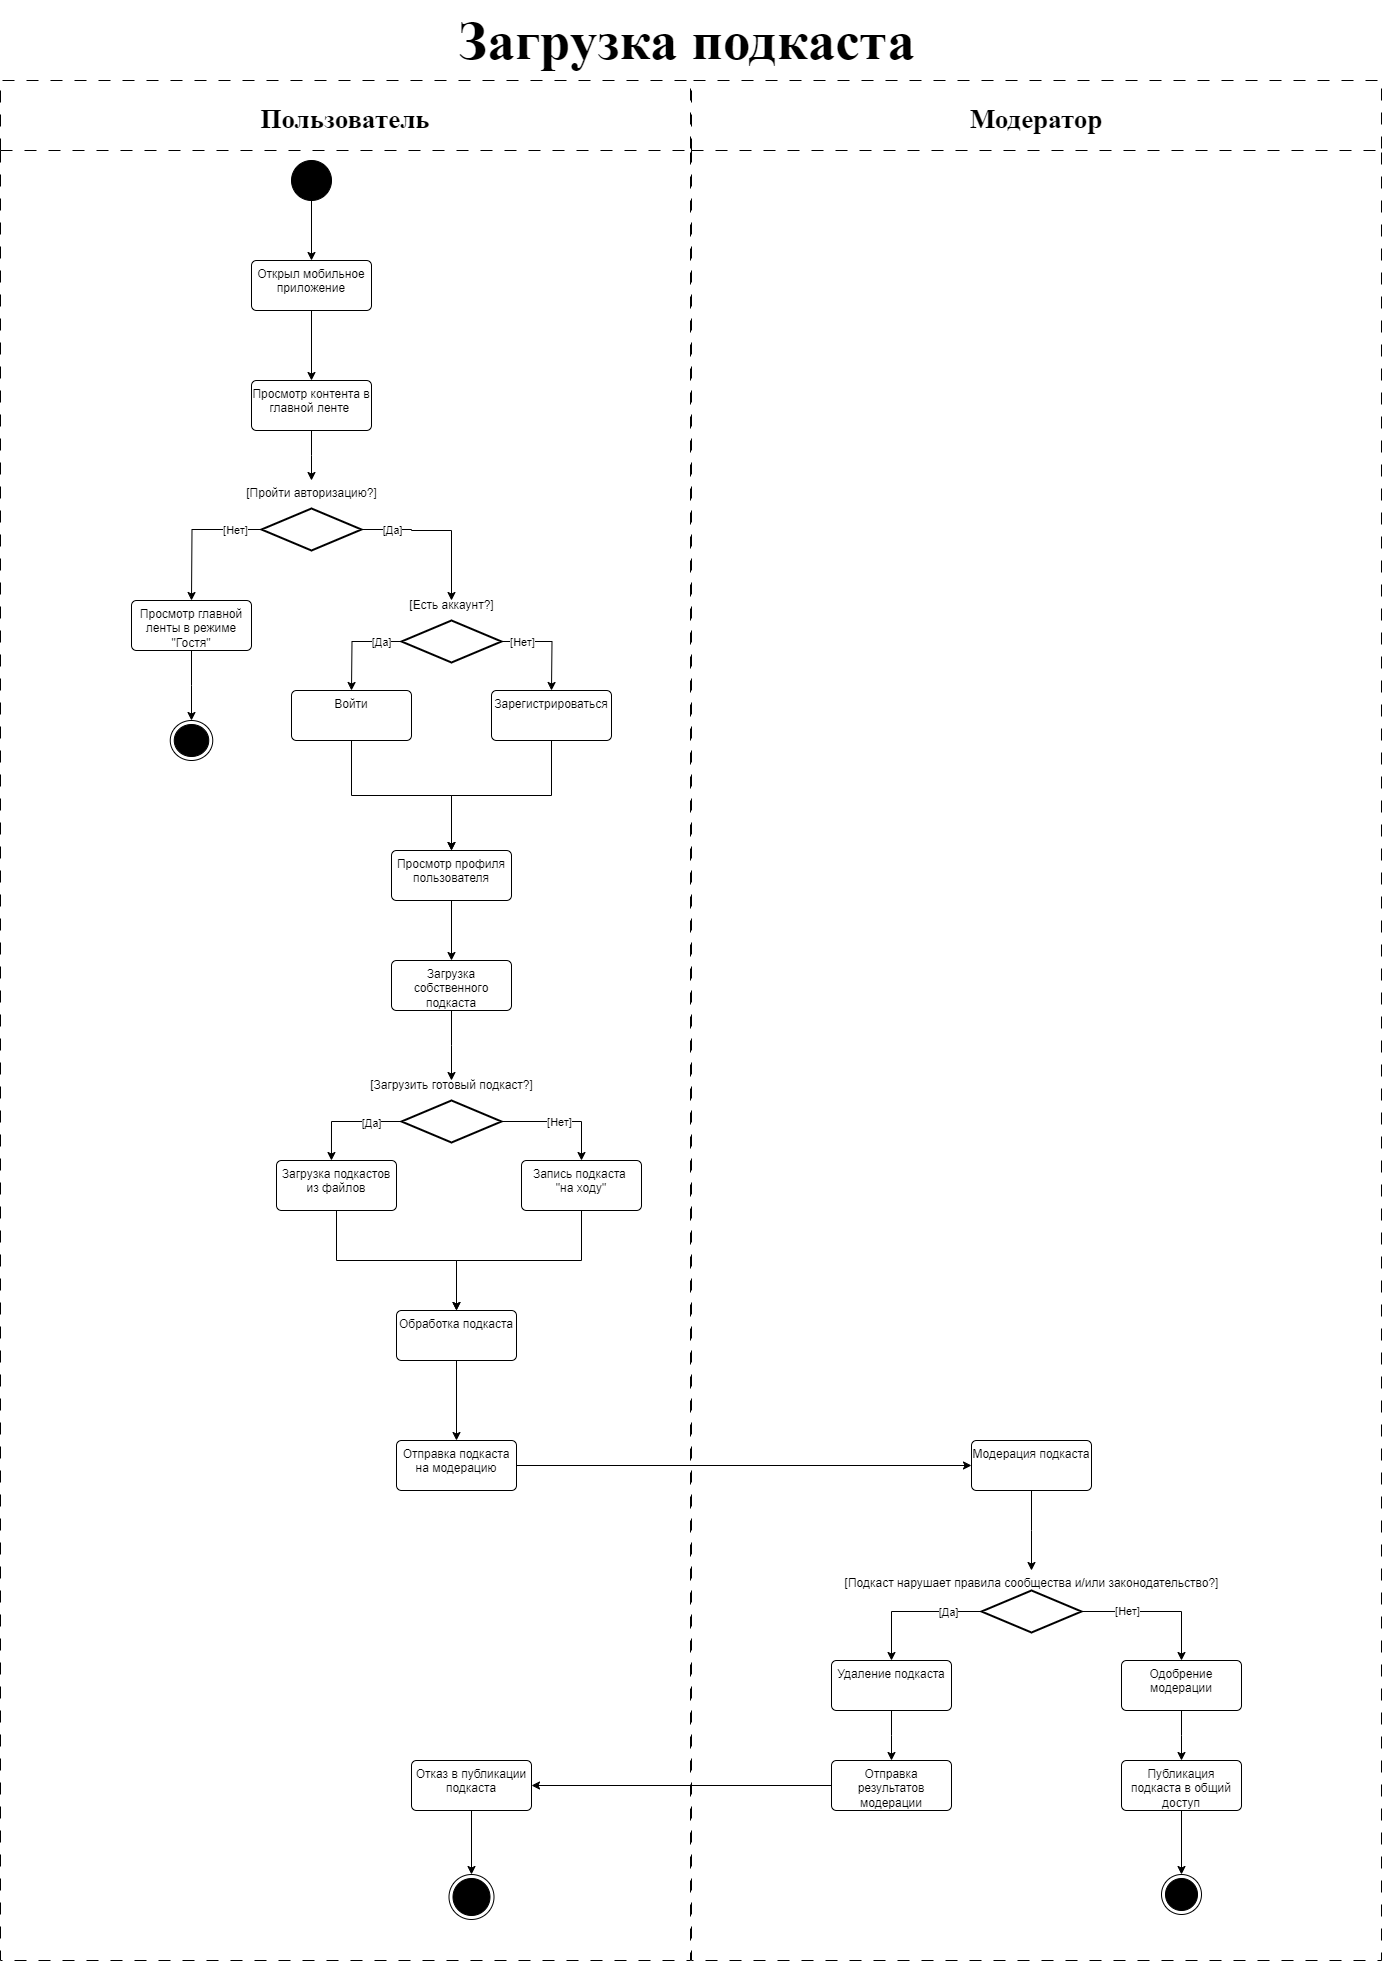

The diagram above was exported from draw.io. Its source (the exported page's mxGraphModel, read from the mxfile embedded in the PNG):
<mxGraphModel dx="1434" dy="1949" grid="1" gridSize="10" guides="1" tooltips="1" connect="1" arrows="1" fold="1" page="1" pageScale="1" pageWidth="827" pageHeight="1169" math="0" shadow="0">
  <root>
    <mxCell id="0" />
    <mxCell id="1" parent="0" />
    <mxCell id="g5Av5INMRB4v9tZByPB1-8" style="edgeStyle=orthogonalEdgeStyle;rounded=0;orthogonalLoop=1;jettySize=auto;html=1;entryX=0.5;entryY=0;entryDx=0;entryDy=0;" parent="1" source="g5Av5INMRB4v9tZByPB1-2" target="g5Av5INMRB4v9tZByPB1-7" edge="1">
      <mxGeometry relative="1" as="geometry" />
    </mxCell>
    <mxCell id="g5Av5INMRB4v9tZByPB1-2" value="" style="ellipse;fillColor=strokeColor;html=1;" parent="1" vertex="1">
      <mxGeometry x="360" y="40" width="40" height="40" as="geometry" />
    </mxCell>
    <mxCell id="g5Av5INMRB4v9tZByPB1-15" style="edgeStyle=orthogonalEdgeStyle;rounded=0;orthogonalLoop=1;jettySize=auto;html=1;" parent="1" source="g5Av5INMRB4v9tZByPB1-5" edge="1">
      <mxGeometry relative="1" as="geometry">
        <mxPoint x="380" y="360" as="targetPoint" />
      </mxGeometry>
    </mxCell>
    <mxCell id="g5Av5INMRB4v9tZByPB1-5" value="Просмотр контента в главной ленте&amp;nbsp;&lt;div&gt;&lt;br/&gt;&lt;/div&gt;" style="whiteSpace=wrap;html=1;verticalAlign=top;rounded=1;arcSize=10;dashed=0;" parent="1" vertex="1">
      <mxGeometry x="320" y="260" width="120" height="50" as="geometry" />
    </mxCell>
    <mxCell id="g5Av5INMRB4v9tZByPB1-9" style="edgeStyle=orthogonalEdgeStyle;rounded=0;orthogonalLoop=1;jettySize=auto;html=1;entryX=0.5;entryY=0;entryDx=0;entryDy=0;" parent="1" source="g5Av5INMRB4v9tZByPB1-7" target="g5Av5INMRB4v9tZByPB1-5" edge="1">
      <mxGeometry relative="1" as="geometry" />
    </mxCell>
    <mxCell id="g5Av5INMRB4v9tZByPB1-7" value="Открыл мобильное приложение" style="whiteSpace=wrap;html=1;verticalAlign=top;rounded=1;arcSize=10;dashed=0;" parent="1" vertex="1">
      <mxGeometry x="320" y="140" width="120" height="50" as="geometry" />
    </mxCell>
    <mxCell id="g5Av5INMRB4v9tZByPB1-16" value="[Пройти авторизацию?]" style="text;html=1;align=center;verticalAlign=middle;resizable=0;points=[];autosize=1;strokeColor=none;fillColor=none;" parent="1" vertex="1">
      <mxGeometry x="305" y="358" width="150" height="30" as="geometry" />
    </mxCell>
    <mxCell id="g5Av5INMRB4v9tZByPB1-20" style="edgeStyle=orthogonalEdgeStyle;rounded=0;orthogonalLoop=1;jettySize=auto;html=1;" parent="1" source="g5Av5INMRB4v9tZByPB1-18" edge="1">
      <mxGeometry relative="1" as="geometry">
        <mxPoint x="520" y="480" as="targetPoint" />
        <Array as="points">
          <mxPoint x="480" y="409" />
          <mxPoint x="480" y="410" />
          <mxPoint x="520" y="410" />
        </Array>
      </mxGeometry>
    </mxCell>
    <mxCell id="g5Av5INMRB4v9tZByPB1-22" value="[Да]" style="edgeLabel;html=1;align=center;verticalAlign=middle;resizable=0;points=[];" parent="g5Av5INMRB4v9tZByPB1-20" vertex="1" connectable="0">
      <mxGeometry x="-0.2574" relative="1" as="geometry">
        <mxPoint x="-29" y="-1" as="offset" />
      </mxGeometry>
    </mxCell>
    <mxCell id="g5Av5INMRB4v9tZByPB1-24" style="edgeStyle=orthogonalEdgeStyle;rounded=0;orthogonalLoop=1;jettySize=auto;html=1;" parent="1" source="g5Av5INMRB4v9tZByPB1-18" edge="1">
      <mxGeometry relative="1" as="geometry">
        <mxPoint x="260" y="480" as="targetPoint" />
      </mxGeometry>
    </mxCell>
    <mxCell id="g5Av5INMRB4v9tZByPB1-25" value="[Нет]" style="edgeLabel;html=1;align=center;verticalAlign=middle;resizable=0;points=[];" parent="g5Av5INMRB4v9tZByPB1-24" vertex="1" connectable="0">
      <mxGeometry x="-0.6131" relative="1" as="geometry">
        <mxPoint as="offset" />
      </mxGeometry>
    </mxCell>
    <mxCell id="g5Av5INMRB4v9tZByPB1-18" value="" style="strokeWidth=2;html=1;shape=mxgraph.flowchart.decision;whiteSpace=wrap;" parent="1" vertex="1">
      <mxGeometry x="330" y="388" width="100" height="42" as="geometry" />
    </mxCell>
    <mxCell id="g5Av5INMRB4v9tZByPB1-41" style="edgeStyle=orthogonalEdgeStyle;rounded=0;orthogonalLoop=1;jettySize=auto;html=1;" parent="1" source="g5Av5INMRB4v9tZByPB1-26" target="g5Av5INMRB4v9tZByPB1-42" edge="1">
      <mxGeometry relative="1" as="geometry">
        <mxPoint x="260" y="570" as="targetPoint" />
      </mxGeometry>
    </mxCell>
    <mxCell id="g5Av5INMRB4v9tZByPB1-26" value="Просмотр главной ленты в режиме &quot;Гостя&quot;" style="whiteSpace=wrap;html=1;verticalAlign=top;rounded=1;arcSize=10;dashed=0;" parent="1" vertex="1">
      <mxGeometry x="200" y="480" width="120" height="50" as="geometry" />
    </mxCell>
    <mxCell id="g5Av5INMRB4v9tZByPB1-29" style="edgeStyle=orthogonalEdgeStyle;rounded=0;orthogonalLoop=1;jettySize=auto;html=1;" parent="1" source="g5Av5INMRB4v9tZByPB1-27" edge="1">
      <mxGeometry relative="1" as="geometry">
        <mxPoint x="420" y="570" as="targetPoint" />
      </mxGeometry>
    </mxCell>
    <mxCell id="g5Av5INMRB4v9tZByPB1-31" value="[Да]" style="edgeLabel;html=1;align=center;verticalAlign=middle;resizable=0;points=[];" parent="g5Av5INMRB4v9tZByPB1-29" vertex="1" connectable="0">
      <mxGeometry x="-0.579" relative="1" as="geometry">
        <mxPoint as="offset" />
      </mxGeometry>
    </mxCell>
    <mxCell id="g5Av5INMRB4v9tZByPB1-30" style="edgeStyle=orthogonalEdgeStyle;rounded=0;orthogonalLoop=1;jettySize=auto;html=1;" parent="1" source="g5Av5INMRB4v9tZByPB1-27" edge="1">
      <mxGeometry relative="1" as="geometry">
        <mxPoint x="620" y="570" as="targetPoint" />
      </mxGeometry>
    </mxCell>
    <mxCell id="g5Av5INMRB4v9tZByPB1-32" value="[Нет]" style="edgeLabel;html=1;align=center;verticalAlign=middle;resizable=0;points=[];" parent="g5Av5INMRB4v9tZByPB1-30" vertex="1" connectable="0">
      <mxGeometry x="-0.7253" y="1" relative="1" as="geometry">
        <mxPoint x="6" y="1" as="offset" />
      </mxGeometry>
    </mxCell>
    <mxCell id="g5Av5INMRB4v9tZByPB1-27" value="" style="strokeWidth=2;html=1;shape=mxgraph.flowchart.decision;whiteSpace=wrap;" parent="1" vertex="1">
      <mxGeometry x="470" y="500" width="100" height="42" as="geometry" />
    </mxCell>
    <mxCell id="g5Av5INMRB4v9tZByPB1-28" value="[Есть аккаунт?]" style="text;html=1;align=center;verticalAlign=middle;resizable=0;points=[];autosize=1;strokeColor=none;fillColor=none;" parent="1" vertex="1">
      <mxGeometry x="465" y="470" width="110" height="30" as="geometry" />
    </mxCell>
    <mxCell id="g5Av5INMRB4v9tZByPB1-39" style="edgeStyle=orthogonalEdgeStyle;rounded=0;orthogonalLoop=1;jettySize=auto;html=1;entryX=0.5;entryY=0;entryDx=0;entryDy=0;" parent="1" source="g5Av5INMRB4v9tZByPB1-33" target="g5Av5INMRB4v9tZByPB1-43" edge="1">
      <mxGeometry relative="1" as="geometry">
        <mxPoint x="520" y="710" as="targetPoint" />
      </mxGeometry>
    </mxCell>
    <mxCell id="g5Av5INMRB4v9tZByPB1-33" value="Войти" style="whiteSpace=wrap;html=1;verticalAlign=top;rounded=1;arcSize=10;dashed=0;" parent="1" vertex="1">
      <mxGeometry x="360" y="570" width="120" height="50" as="geometry" />
    </mxCell>
    <mxCell id="g5Av5INMRB4v9tZByPB1-40" style="edgeStyle=orthogonalEdgeStyle;rounded=0;orthogonalLoop=1;jettySize=auto;html=1;entryX=0.5;entryY=0;entryDx=0;entryDy=0;" parent="1" source="g5Av5INMRB4v9tZByPB1-34" target="g5Av5INMRB4v9tZByPB1-43" edge="1">
      <mxGeometry relative="1" as="geometry">
        <mxPoint x="520" y="710" as="targetPoint" />
      </mxGeometry>
    </mxCell>
    <mxCell id="g5Av5INMRB4v9tZByPB1-34" value="Зарегистрироваться" style="whiteSpace=wrap;html=1;verticalAlign=top;rounded=1;arcSize=10;dashed=0;" parent="1" vertex="1">
      <mxGeometry x="560" y="570" width="120" height="50" as="geometry" />
    </mxCell>
    <mxCell id="g5Av5INMRB4v9tZByPB1-42" value="" style="ellipse;html=1;shape=endState;fillColor=strokeColor;" parent="1" vertex="1">
      <mxGeometry x="238.75" y="600" width="42.5" height="40" as="geometry" />
    </mxCell>
    <mxCell id="g5Av5INMRB4v9tZByPB1-44" style="edgeStyle=orthogonalEdgeStyle;rounded=0;orthogonalLoop=1;jettySize=auto;html=1;entryX=0.5;entryY=0;entryDx=0;entryDy=0;" parent="1" source="g5Av5INMRB4v9tZByPB1-43" target="g5Av5INMRB4v9tZByPB1-46" edge="1">
      <mxGeometry relative="1" as="geometry">
        <mxPoint x="520" y="840" as="targetPoint" />
      </mxGeometry>
    </mxCell>
    <mxCell id="g5Av5INMRB4v9tZByPB1-43" value="Просмотр профиля пользователя" style="whiteSpace=wrap;html=1;verticalAlign=top;rounded=1;arcSize=10;dashed=0;" parent="1" vertex="1">
      <mxGeometry x="460" y="730" width="120" height="50" as="geometry" />
    </mxCell>
    <mxCell id="g5Av5INMRB4v9tZByPB1-48" style="edgeStyle=orthogonalEdgeStyle;rounded=0;orthogonalLoop=1;jettySize=auto;html=1;" parent="1" source="g5Av5INMRB4v9tZByPB1-46" edge="1">
      <mxGeometry relative="1" as="geometry">
        <mxPoint x="520" y="960" as="targetPoint" />
      </mxGeometry>
    </mxCell>
    <mxCell id="g5Av5INMRB4v9tZByPB1-46" value="Загрузка собственного подкаста" style="whiteSpace=wrap;html=1;verticalAlign=top;rounded=1;arcSize=10;dashed=0;" parent="1" vertex="1">
      <mxGeometry x="460" y="840" width="120" height="50" as="geometry" />
    </mxCell>
    <mxCell id="g5Av5INMRB4v9tZByPB1-51" style="edgeStyle=orthogonalEdgeStyle;rounded=0;orthogonalLoop=1;jettySize=auto;html=1;entryX=0.458;entryY=0;entryDx=0;entryDy=0;entryPerimeter=0;" parent="1" source="g5Av5INMRB4v9tZByPB1-49" target="g5Av5INMRB4v9tZByPB1-53" edge="1">
      <mxGeometry relative="1" as="geometry">
        <mxPoint x="400" y="1001" as="targetPoint" />
      </mxGeometry>
    </mxCell>
    <mxCell id="g5Av5INMRB4v9tZByPB1-55" value="[Да]" style="edgeLabel;html=1;align=center;verticalAlign=middle;resizable=0;points=[];" parent="g5Av5INMRB4v9tZByPB1-51" vertex="1" connectable="0">
      <mxGeometry x="-0.4356" y="1" relative="1" as="geometry">
        <mxPoint as="offset" />
      </mxGeometry>
    </mxCell>
    <mxCell id="g5Av5INMRB4v9tZByPB1-52" style="edgeStyle=orthogonalEdgeStyle;rounded=0;orthogonalLoop=1;jettySize=auto;html=1;entryX=0.5;entryY=0;entryDx=0;entryDy=0;" parent="1" source="g5Av5INMRB4v9tZByPB1-49" target="g5Av5INMRB4v9tZByPB1-54" edge="1">
      <mxGeometry relative="1" as="geometry">
        <mxPoint x="660" y="1001" as="targetPoint" />
      </mxGeometry>
    </mxCell>
    <mxCell id="g5Av5INMRB4v9tZByPB1-56" value="[Нет]" style="edgeLabel;html=1;align=center;verticalAlign=middle;resizable=0;points=[];" parent="g5Av5INMRB4v9tZByPB1-52" vertex="1" connectable="0">
      <mxGeometry x="-0.0473" relative="1" as="geometry">
        <mxPoint as="offset" />
      </mxGeometry>
    </mxCell>
    <mxCell id="g5Av5INMRB4v9tZByPB1-49" value="" style="strokeWidth=2;html=1;shape=mxgraph.flowchart.decision;whiteSpace=wrap;" parent="1" vertex="1">
      <mxGeometry x="470" y="980" width="100" height="42" as="geometry" />
    </mxCell>
    <mxCell id="g5Av5INMRB4v9tZByPB1-50" value="[Загрузить готовый подкаст?]" style="text;html=1;align=center;verticalAlign=middle;resizable=0;points=[];autosize=1;strokeColor=none;fillColor=none;" parent="1" vertex="1">
      <mxGeometry x="425" y="950" width="190" height="30" as="geometry" />
    </mxCell>
    <mxCell id="g5Av5INMRB4v9tZByPB1-60" style="edgeStyle=orthogonalEdgeStyle;rounded=0;orthogonalLoop=1;jettySize=auto;html=1;entryX=0.5;entryY=0;entryDx=0;entryDy=0;" parent="1" source="g5Av5INMRB4v9tZByPB1-53" target="g5Av5INMRB4v9tZByPB1-57" edge="1">
      <mxGeometry relative="1" as="geometry" />
    </mxCell>
    <mxCell id="g5Av5INMRB4v9tZByPB1-53" value="Загрузка подкастов из файлов" style="whiteSpace=wrap;html=1;verticalAlign=top;rounded=1;arcSize=10;dashed=0;" parent="1" vertex="1">
      <mxGeometry x="345" y="1040" width="120" height="50" as="geometry" />
    </mxCell>
    <mxCell id="g5Av5INMRB4v9tZByPB1-58" style="edgeStyle=orthogonalEdgeStyle;rounded=0;orthogonalLoop=1;jettySize=auto;html=1;entryX=0.5;entryY=0;entryDx=0;entryDy=0;" parent="1" source="g5Av5INMRB4v9tZByPB1-54" target="g5Av5INMRB4v9tZByPB1-57" edge="1">
      <mxGeometry relative="1" as="geometry">
        <Array as="points">
          <mxPoint x="650" y="1140" />
          <mxPoint x="525" y="1140" />
        </Array>
      </mxGeometry>
    </mxCell>
    <mxCell id="g5Av5INMRB4v9tZByPB1-54" value="Запись подкаста&amp;nbsp;&lt;br&gt;&quot;на ходу&quot;" style="whiteSpace=wrap;html=1;verticalAlign=top;rounded=1;arcSize=10;dashed=0;" parent="1" vertex="1">
      <mxGeometry x="590" y="1040" width="120" height="50" as="geometry" />
    </mxCell>
    <mxCell id="g5Av5INMRB4v9tZByPB1-62" value="" style="edgeStyle=orthogonalEdgeStyle;rounded=0;orthogonalLoop=1;jettySize=auto;html=1;" parent="1" source="g5Av5INMRB4v9tZByPB1-57" target="g5Av5INMRB4v9tZByPB1-61" edge="1">
      <mxGeometry relative="1" as="geometry" />
    </mxCell>
    <mxCell id="g5Av5INMRB4v9tZByPB1-57" value="Обработка подкаста" style="whiteSpace=wrap;html=1;verticalAlign=top;rounded=1;arcSize=10;dashed=0;" parent="1" vertex="1">
      <mxGeometry x="465" y="1190" width="120" height="50" as="geometry" />
    </mxCell>
    <mxCell id="g5Av5INMRB4v9tZByPB1-64" value="" style="edgeStyle=orthogonalEdgeStyle;rounded=0;orthogonalLoop=1;jettySize=auto;html=1;" parent="1" source="g5Av5INMRB4v9tZByPB1-61" target="g5Av5INMRB4v9tZByPB1-63" edge="1">
      <mxGeometry relative="1" as="geometry" />
    </mxCell>
    <mxCell id="g5Av5INMRB4v9tZByPB1-61" value="Отправка подкаста на модерацию" style="whiteSpace=wrap;html=1;verticalAlign=top;rounded=1;arcSize=10;dashed=0;" parent="1" vertex="1">
      <mxGeometry x="465" y="1320" width="120" height="50" as="geometry" />
    </mxCell>
    <mxCell id="g5Av5INMRB4v9tZByPB1-80" style="edgeStyle=orthogonalEdgeStyle;rounded=0;orthogonalLoop=1;jettySize=auto;html=1;entryX=1;entryY=0.5;entryDx=0;entryDy=0;" parent="1" source="g5Av5INMRB4v9tZByPB1-78" target="g5Av5INMRB4v9tZByPB1-81" edge="1">
      <mxGeometry relative="1" as="geometry">
        <mxPoint x="600" y="1665" as="targetPoint" />
      </mxGeometry>
    </mxCell>
    <mxCell id="g5Av5INMRB4v9tZByPB1-82" style="edgeStyle=orthogonalEdgeStyle;rounded=0;orthogonalLoop=1;jettySize=auto;html=1;" parent="1" source="g5Av5INMRB4v9tZByPB1-81" target="g5Av5INMRB4v9tZByPB1-83" edge="1">
      <mxGeometry relative="1" as="geometry">
        <mxPoint x="540" y="1760" as="targetPoint" />
      </mxGeometry>
    </mxCell>
    <mxCell id="g5Av5INMRB4v9tZByPB1-81" value="Отказ в публикации подкаста" style="whiteSpace=wrap;html=1;verticalAlign=top;rounded=1;arcSize=10;dashed=0;" parent="1" vertex="1">
      <mxGeometry x="480" y="1640" width="120" height="50" as="geometry" />
    </mxCell>
    <mxCell id="g5Av5INMRB4v9tZByPB1-83" value="" style="ellipse;html=1;shape=endState;fillColor=strokeColor;" parent="1" vertex="1">
      <mxGeometry x="517.5" y="1754" width="45" height="45" as="geometry" />
    </mxCell>
    <mxCell id="g5Av5INMRB4v9tZByPB1-87" value="Пользователь" style="swimlane;startSize=70;fontFamily=Times New Roman;fontSize=27;dashed=1;dashPattern=12 12;" parent="1" vertex="1">
      <mxGeometry x="69" y="-40" width="690" height="1880" as="geometry" />
    </mxCell>
    <mxCell id="g5Av5INMRB4v9tZByPB1-88" value="Модератор" style="swimlane;startSize=70;fontFamily=Times New Roman;fontSize=27;dashed=1;dashPattern=12 12;perimeterSpacing=0;swimlaneLine=1;rounded=0;" parent="1" vertex="1">
      <mxGeometry x="760" y="-40" width="690" height="1880" as="geometry" />
    </mxCell>
    <mxCell id="g5Av5INMRB4v9tZByPB1-65" style="edgeStyle=orthogonalEdgeStyle;rounded=0;orthogonalLoop=1;jettySize=auto;html=1;" parent="g5Av5INMRB4v9tZByPB1-88" source="g5Av5INMRB4v9tZByPB1-63" edge="1">
      <mxGeometry relative="1" as="geometry">
        <mxPoint x="340" y="1490" as="targetPoint" />
      </mxGeometry>
    </mxCell>
    <mxCell id="g5Av5INMRB4v9tZByPB1-63" value="Модерация подкаста" style="whiteSpace=wrap;html=1;verticalAlign=top;rounded=1;arcSize=10;dashed=0;" parent="g5Av5INMRB4v9tZByPB1-88" vertex="1">
      <mxGeometry x="280" y="1360" width="120" height="50" as="geometry" />
    </mxCell>
    <mxCell id="g5Av5INMRB4v9tZByPB1-68" style="edgeStyle=orthogonalEdgeStyle;rounded=0;orthogonalLoop=1;jettySize=auto;html=1;entryX=0.5;entryY=0;entryDx=0;entryDy=0;" parent="g5Av5INMRB4v9tZByPB1-88" source="g5Av5INMRB4v9tZByPB1-66" target="g5Av5INMRB4v9tZByPB1-70" edge="1">
      <mxGeometry relative="1" as="geometry">
        <mxPoint x="200" y="1531" as="targetPoint" />
      </mxGeometry>
    </mxCell>
    <mxCell id="g5Av5INMRB4v9tZByPB1-72" value="[Да]" style="edgeLabel;html=1;align=center;verticalAlign=middle;resizable=0;points=[];" parent="g5Av5INMRB4v9tZByPB1-68" vertex="1" connectable="0">
      <mxGeometry x="-0.5156" relative="1" as="geometry">
        <mxPoint as="offset" />
      </mxGeometry>
    </mxCell>
    <mxCell id="g5Av5INMRB4v9tZByPB1-69" style="edgeStyle=orthogonalEdgeStyle;rounded=0;orthogonalLoop=1;jettySize=auto;html=1;entryX=0.5;entryY=0;entryDx=0;entryDy=0;" parent="g5Av5INMRB4v9tZByPB1-88" source="g5Av5INMRB4v9tZByPB1-66" target="g5Av5INMRB4v9tZByPB1-71" edge="1">
      <mxGeometry relative="1" as="geometry">
        <mxPoint x="480" y="1531" as="targetPoint" />
      </mxGeometry>
    </mxCell>
    <mxCell id="g5Av5INMRB4v9tZByPB1-73" value="[Нет]" style="edgeLabel;html=1;align=center;verticalAlign=middle;resizable=0;points=[];" parent="g5Av5INMRB4v9tZByPB1-69" vertex="1" connectable="0">
      <mxGeometry x="-0.3995" y="1" relative="1" as="geometry">
        <mxPoint as="offset" />
      </mxGeometry>
    </mxCell>
    <mxCell id="g5Av5INMRB4v9tZByPB1-66" value="" style="strokeWidth=2;html=1;shape=mxgraph.flowchart.decision;whiteSpace=wrap;" parent="g5Av5INMRB4v9tZByPB1-88" vertex="1">
      <mxGeometry x="290" y="1510" width="100" height="42" as="geometry" />
    </mxCell>
    <mxCell id="g5Av5INMRB4v9tZByPB1-67" value="[Подкаст нарушает правила сообщества и/или законодательство?]" style="text;html=1;align=center;verticalAlign=middle;resizable=0;points=[];autosize=1;strokeColor=none;fillColor=none;" parent="g5Av5INMRB4v9tZByPB1-88" vertex="1">
      <mxGeometry x="140" y="1488" width="400" height="30" as="geometry" />
    </mxCell>
    <mxCell id="g5Av5INMRB4v9tZByPB1-76" style="edgeStyle=orthogonalEdgeStyle;rounded=0;orthogonalLoop=1;jettySize=auto;html=1;" parent="g5Av5INMRB4v9tZByPB1-88" source="g5Av5INMRB4v9tZByPB1-70" edge="1">
      <mxGeometry relative="1" as="geometry">
        <mxPoint x="200" y="1680" as="targetPoint" />
      </mxGeometry>
    </mxCell>
    <mxCell id="g5Av5INMRB4v9tZByPB1-70" value="Удаление подкаста" style="whiteSpace=wrap;html=1;verticalAlign=top;rounded=1;arcSize=10;dashed=0;" parent="g5Av5INMRB4v9tZByPB1-88" vertex="1">
      <mxGeometry x="140" y="1580" width="120" height="50" as="geometry" />
    </mxCell>
    <mxCell id="Mgf8-re3brzFP0Kkfaa4-1" style="edgeStyle=orthogonalEdgeStyle;rounded=0;orthogonalLoop=1;jettySize=auto;html=1;" parent="g5Av5INMRB4v9tZByPB1-88" source="g5Av5INMRB4v9tZByPB1-71" edge="1">
      <mxGeometry relative="1" as="geometry">
        <mxPoint x="490" y="1680" as="targetPoint" />
      </mxGeometry>
    </mxCell>
    <mxCell id="g5Av5INMRB4v9tZByPB1-71" value="Одобрение модерации" style="whiteSpace=wrap;html=1;verticalAlign=top;rounded=1;arcSize=10;dashed=0;" parent="g5Av5INMRB4v9tZByPB1-88" vertex="1">
      <mxGeometry x="430" y="1580" width="120" height="50" as="geometry" />
    </mxCell>
    <mxCell id="g5Av5INMRB4v9tZByPB1-75" value="" style="ellipse;html=1;shape=endState;fillColor=strokeColor;" parent="g5Av5INMRB4v9tZByPB1-88" vertex="1">
      <mxGeometry x="470" y="1794" width="40" height="40" as="geometry" />
    </mxCell>
    <mxCell id="g5Av5INMRB4v9tZByPB1-78" value="Отправка результатов модерации" style="whiteSpace=wrap;html=1;verticalAlign=top;rounded=1;arcSize=10;dashed=0;" parent="g5Av5INMRB4v9tZByPB1-88" vertex="1">
      <mxGeometry x="140" y="1680" width="120" height="50" as="geometry" />
    </mxCell>
    <mxCell id="Mgf8-re3brzFP0Kkfaa4-3" style="edgeStyle=orthogonalEdgeStyle;rounded=0;orthogonalLoop=1;jettySize=auto;html=1;entryX=0.5;entryY=0;entryDx=0;entryDy=0;" parent="g5Av5INMRB4v9tZByPB1-88" source="Mgf8-re3brzFP0Kkfaa4-2" target="g5Av5INMRB4v9tZByPB1-75" edge="1">
      <mxGeometry relative="1" as="geometry" />
    </mxCell>
    <mxCell id="Mgf8-re3brzFP0Kkfaa4-2" value="Публикация подкаста в общий доступ" style="whiteSpace=wrap;html=1;verticalAlign=top;rounded=1;arcSize=10;dashed=0;" parent="g5Av5INMRB4v9tZByPB1-88" vertex="1">
      <mxGeometry x="430" y="1680" width="120" height="50" as="geometry" />
    </mxCell>
    <mxCell id="nWO64C6GFkDaU7UcRXSv-1" value="Загрузка подкаста" style="text;html=1;align=center;verticalAlign=middle;resizable=0;points=[];autosize=1;strokeColor=none;fillColor=none;fontFamily=Times New Roman;fontSize=55;fontStyle=1" parent="1" vertex="1">
      <mxGeometry x="530" y="-120" width="450" height="80" as="geometry" />
    </mxCell>
  </root>
</mxGraphModel>